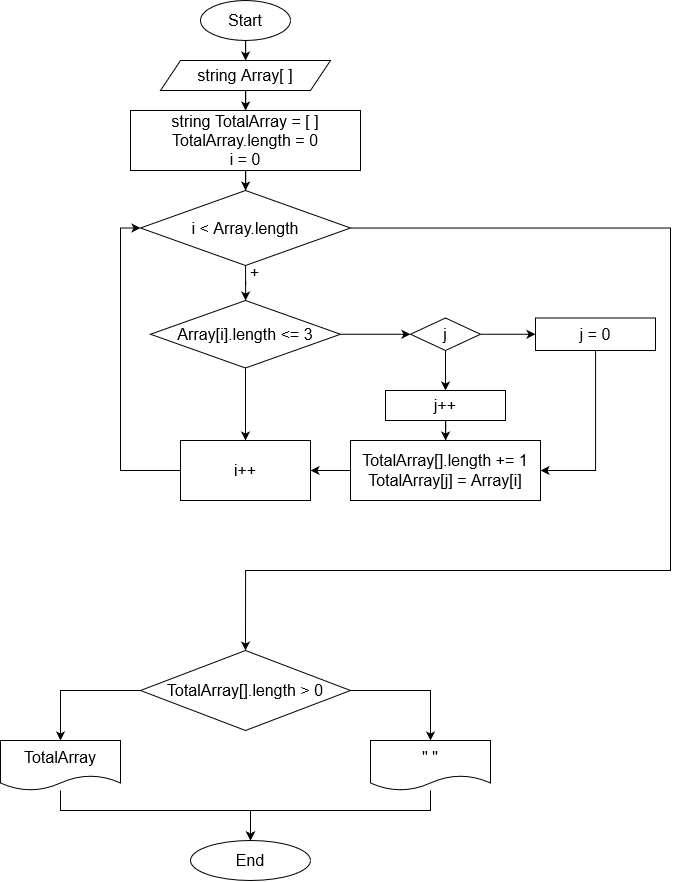

The diagram above was exported from draw.io. Its source (the exported page's mxGraphModel, read from the mxfile embedded in the PNG):
<mxGraphModel dx="3172" dy="1754" grid="1" gridSize="10" guides="1" tooltips="1" connect="1" arrows="1" fold="1" page="1" pageScale="1" pageWidth="850" pageHeight="1100" math="0" shadow="0">
  <root>
    <mxCell id="0" />
    <mxCell id="1" parent="0" />
    <mxCell id="LC-4JDSd53f3Lxgr_S3g-3" value="" style="edgeStyle=orthogonalEdgeStyle;rounded=0;orthogonalLoop=1;jettySize=auto;html=1;fontSize=16;" edge="1" parent="1" source="LC-4JDSd53f3Lxgr_S3g-1" target="LC-4JDSd53f3Lxgr_S3g-2">
      <mxGeometry relative="1" as="geometry" />
    </mxCell>
    <mxCell id="LC-4JDSd53f3Lxgr_S3g-1" value="Start" style="ellipse;whiteSpace=wrap;html=1;fontSize=16;" vertex="1" parent="1">
      <mxGeometry x="250" y="40" width="90" height="40" as="geometry" />
    </mxCell>
    <mxCell id="LC-4JDSd53f3Lxgr_S3g-5" value="" style="edgeStyle=orthogonalEdgeStyle;rounded=0;orthogonalLoop=1;jettySize=auto;html=1;fontSize=16;" edge="1" parent="1" source="LC-4JDSd53f3Lxgr_S3g-2" target="LC-4JDSd53f3Lxgr_S3g-4">
      <mxGeometry relative="1" as="geometry" />
    </mxCell>
    <mxCell id="LC-4JDSd53f3Lxgr_S3g-2" value="string Array[ ]" style="shape=parallelogram;perimeter=parallelogramPerimeter;whiteSpace=wrap;html=1;fixedSize=1;fontSize=16;" vertex="1" parent="1">
      <mxGeometry x="210" y="100" width="170" height="30" as="geometry" />
    </mxCell>
    <mxCell id="LC-4JDSd53f3Lxgr_S3g-7" value="" style="edgeStyle=orthogonalEdgeStyle;rounded=0;orthogonalLoop=1;jettySize=auto;html=1;fontSize=16;" edge="1" parent="1" source="LC-4JDSd53f3Lxgr_S3g-4" target="LC-4JDSd53f3Lxgr_S3g-6">
      <mxGeometry relative="1" as="geometry" />
    </mxCell>
    <mxCell id="LC-4JDSd53f3Lxgr_S3g-4" value="&lt;div&gt;string TotalArray = [ ]&lt;/div&gt;&lt;div&gt;TotalArray.length = 0&lt;br&gt;&lt;/div&gt;&lt;div&gt;i = 0&lt;/div&gt;" style="whiteSpace=wrap;html=1;fontSize=16;" vertex="1" parent="1">
      <mxGeometry x="180" y="150" width="230" height="60" as="geometry" />
    </mxCell>
    <mxCell id="LC-4JDSd53f3Lxgr_S3g-11" value="" style="edgeStyle=orthogonalEdgeStyle;rounded=0;orthogonalLoop=1;jettySize=auto;html=1;fontSize=16;" edge="1" parent="1" source="LC-4JDSd53f3Lxgr_S3g-6" target="LC-4JDSd53f3Lxgr_S3g-10">
      <mxGeometry relative="1" as="geometry" />
    </mxCell>
    <mxCell id="LC-4JDSd53f3Lxgr_S3g-37" value="+" style="edgeLabel;html=1;align=center;verticalAlign=middle;resizable=0;points=[];fontSize=16;" vertex="1" connectable="0" parent="LC-4JDSd53f3Lxgr_S3g-11">
      <mxGeometry x="-0.8489" relative="1" as="geometry">
        <mxPoint x="8" y="3" as="offset" />
      </mxGeometry>
    </mxCell>
    <mxCell id="LC-4JDSd53f3Lxgr_S3g-39" style="edgeStyle=orthogonalEdgeStyle;rounded=0;orthogonalLoop=1;jettySize=auto;html=1;entryX=0.5;entryY=0;entryDx=0;entryDy=0;fontSize=16;" edge="1" parent="1" source="LC-4JDSd53f3Lxgr_S3g-6" target="LC-4JDSd53f3Lxgr_S3g-19">
      <mxGeometry relative="1" as="geometry">
        <Array as="points">
          <mxPoint x="720" y="268" />
          <mxPoint x="720" y="610" />
          <mxPoint x="295" y="610" />
        </Array>
      </mxGeometry>
    </mxCell>
    <mxCell id="LC-4JDSd53f3Lxgr_S3g-6" value="i &amp;lt; Array.length" style="rhombus;whiteSpace=wrap;html=1;fontSize=16;" vertex="1" parent="1">
      <mxGeometry x="190" y="230" width="210" height="75" as="geometry" />
    </mxCell>
    <mxCell id="LC-4JDSd53f3Lxgr_S3g-15" value="" style="edgeStyle=orthogonalEdgeStyle;rounded=0;orthogonalLoop=1;jettySize=auto;html=1;fontSize=16;" edge="1" parent="1" source="LC-4JDSd53f3Lxgr_S3g-10" target="LC-4JDSd53f3Lxgr_S3g-14">
      <mxGeometry relative="1" as="geometry" />
    </mxCell>
    <mxCell id="LC-4JDSd53f3Lxgr_S3g-23" value="" style="edgeStyle=orthogonalEdgeStyle;rounded=0;orthogonalLoop=1;jettySize=auto;html=1;fontSize=16;" edge="1" parent="1" source="LC-4JDSd53f3Lxgr_S3g-10" target="LC-4JDSd53f3Lxgr_S3g-22">
      <mxGeometry relative="1" as="geometry" />
    </mxCell>
    <mxCell id="LC-4JDSd53f3Lxgr_S3g-10" value="Array[i].length &amp;lt;= 3" style="rhombus;whiteSpace=wrap;html=1;fontSize=16;" vertex="1" parent="1">
      <mxGeometry x="200" y="340" width="190" height="67.5" as="geometry" />
    </mxCell>
    <mxCell id="LC-4JDSd53f3Lxgr_S3g-32" value="" style="edgeStyle=orthogonalEdgeStyle;rounded=0;orthogonalLoop=1;jettySize=auto;html=1;fontSize=16;" edge="1" parent="1" source="LC-4JDSd53f3Lxgr_S3g-12" target="LC-4JDSd53f3Lxgr_S3g-14">
      <mxGeometry relative="1" as="geometry" />
    </mxCell>
    <mxCell id="LC-4JDSd53f3Lxgr_S3g-12" value="&lt;div&gt;TotalArray[].length += 1&lt;/div&gt;&lt;div&gt;TotalArray[j] = Array[i]&lt;br&gt;&lt;/div&gt;" style="whiteSpace=wrap;html=1;fontSize=16;" vertex="1" parent="1">
      <mxGeometry x="400" y="480" width="190" height="60" as="geometry" />
    </mxCell>
    <mxCell id="LC-4JDSd53f3Lxgr_S3g-18" style="edgeStyle=orthogonalEdgeStyle;rounded=0;orthogonalLoop=1;jettySize=auto;html=1;entryX=0;entryY=0.5;entryDx=0;entryDy=0;fontSize=16;" edge="1" parent="1" source="LC-4JDSd53f3Lxgr_S3g-14" target="LC-4JDSd53f3Lxgr_S3g-6">
      <mxGeometry relative="1" as="geometry">
        <Array as="points">
          <mxPoint x="170" y="510" />
          <mxPoint x="170" y="268" />
        </Array>
      </mxGeometry>
    </mxCell>
    <mxCell id="LC-4JDSd53f3Lxgr_S3g-14" value="i++" style="whiteSpace=wrap;html=1;fontSize=16;" vertex="1" parent="1">
      <mxGeometry x="230" y="480" width="130" height="60" as="geometry" />
    </mxCell>
    <mxCell id="LC-4JDSd53f3Lxgr_S3g-34" value="" style="edgeStyle=orthogonalEdgeStyle;rounded=0;orthogonalLoop=1;jettySize=auto;html=1;fontSize=16;" edge="1" parent="1" source="LC-4JDSd53f3Lxgr_S3g-19" target="LC-4JDSd53f3Lxgr_S3g-33">
      <mxGeometry relative="1" as="geometry" />
    </mxCell>
    <mxCell id="LC-4JDSd53f3Lxgr_S3g-36" value="" style="edgeStyle=orthogonalEdgeStyle;rounded=0;orthogonalLoop=1;jettySize=auto;html=1;fontSize=16;" edge="1" parent="1" source="LC-4JDSd53f3Lxgr_S3g-19" target="LC-4JDSd53f3Lxgr_S3g-35">
      <mxGeometry relative="1" as="geometry" />
    </mxCell>
    <mxCell id="LC-4JDSd53f3Lxgr_S3g-19" value="TotalArray[].length &amp;gt; 0" style="rhombus;whiteSpace=wrap;html=1;fontSize=16;" vertex="1" parent="1">
      <mxGeometry x="190" y="690" width="210" height="80" as="geometry" />
    </mxCell>
    <mxCell id="LC-4JDSd53f3Lxgr_S3g-27" value="" style="edgeStyle=orthogonalEdgeStyle;rounded=0;orthogonalLoop=1;jettySize=auto;html=1;fontSize=16;" edge="1" parent="1" source="LC-4JDSd53f3Lxgr_S3g-22" target="LC-4JDSd53f3Lxgr_S3g-26">
      <mxGeometry relative="1" as="geometry" />
    </mxCell>
    <mxCell id="LC-4JDSd53f3Lxgr_S3g-30" value="" style="edgeStyle=orthogonalEdgeStyle;rounded=0;orthogonalLoop=1;jettySize=auto;html=1;fontSize=16;" edge="1" parent="1" source="LC-4JDSd53f3Lxgr_S3g-22" target="LC-4JDSd53f3Lxgr_S3g-29">
      <mxGeometry relative="1" as="geometry" />
    </mxCell>
    <mxCell id="LC-4JDSd53f3Lxgr_S3g-22" value="j" style="rhombus;whiteSpace=wrap;html=1;fontSize=16;" vertex="1" parent="1">
      <mxGeometry x="460" y="357.5" width="70" height="32.5" as="geometry" />
    </mxCell>
    <mxCell id="LC-4JDSd53f3Lxgr_S3g-28" value="" style="edgeStyle=orthogonalEdgeStyle;rounded=0;orthogonalLoop=1;jettySize=auto;html=1;fontSize=16;" edge="1" parent="1" source="LC-4JDSd53f3Lxgr_S3g-26" target="LC-4JDSd53f3Lxgr_S3g-12">
      <mxGeometry relative="1" as="geometry" />
    </mxCell>
    <mxCell id="LC-4JDSd53f3Lxgr_S3g-26" value="j++" style="whiteSpace=wrap;html=1;fontSize=16;" vertex="1" parent="1">
      <mxGeometry x="435" y="430" width="120" height="30" as="geometry" />
    </mxCell>
    <mxCell id="LC-4JDSd53f3Lxgr_S3g-38" style="edgeStyle=orthogonalEdgeStyle;rounded=0;orthogonalLoop=1;jettySize=auto;html=1;entryX=1;entryY=0.5;entryDx=0;entryDy=0;fontSize=16;" edge="1" parent="1" source="LC-4JDSd53f3Lxgr_S3g-29" target="LC-4JDSd53f3Lxgr_S3g-12">
      <mxGeometry relative="1" as="geometry" />
    </mxCell>
    <mxCell id="LC-4JDSd53f3Lxgr_S3g-29" value="j = 0" style="whiteSpace=wrap;html=1;fontSize=16;" vertex="1" parent="1">
      <mxGeometry x="585" y="357.5" width="120" height="32.5" as="geometry" />
    </mxCell>
    <mxCell id="LC-4JDSd53f3Lxgr_S3g-41" style="edgeStyle=orthogonalEdgeStyle;rounded=0;orthogonalLoop=1;jettySize=auto;html=1;fontSize=16;" edge="1" parent="1" source="LC-4JDSd53f3Lxgr_S3g-33" target="LC-4JDSd53f3Lxgr_S3g-40">
      <mxGeometry relative="1" as="geometry">
        <Array as="points">
          <mxPoint x="110" y="850" />
          <mxPoint x="300" y="850" />
        </Array>
      </mxGeometry>
    </mxCell>
    <mxCell id="LC-4JDSd53f3Lxgr_S3g-33" value="TotalArray" style="shape=document;whiteSpace=wrap;html=1;boundedLbl=1;fontSize=16;" vertex="1" parent="1">
      <mxGeometry x="50" y="780" width="120" height="50" as="geometry" />
    </mxCell>
    <mxCell id="LC-4JDSd53f3Lxgr_S3g-42" style="edgeStyle=orthogonalEdgeStyle;rounded=0;orthogonalLoop=1;jettySize=auto;html=1;entryX=0.5;entryY=0;entryDx=0;entryDy=0;fontSize=16;" edge="1" parent="1" source="LC-4JDSd53f3Lxgr_S3g-35" target="LC-4JDSd53f3Lxgr_S3g-40">
      <mxGeometry relative="1" as="geometry">
        <Array as="points">
          <mxPoint x="480" y="850" />
          <mxPoint x="300" y="850" />
        </Array>
      </mxGeometry>
    </mxCell>
    <mxCell id="LC-4JDSd53f3Lxgr_S3g-35" value="&quot; &quot;" style="shape=document;whiteSpace=wrap;html=1;boundedLbl=1;fontSize=16;" vertex="1" parent="1">
      <mxGeometry x="420" y="780" width="120" height="50" as="geometry" />
    </mxCell>
    <mxCell id="LC-4JDSd53f3Lxgr_S3g-40" value="End" style="ellipse;whiteSpace=wrap;html=1;fontSize=16;" vertex="1" parent="1">
      <mxGeometry x="240" y="880" width="120" height="40" as="geometry" />
    </mxCell>
  </root>
</mxGraphModel>